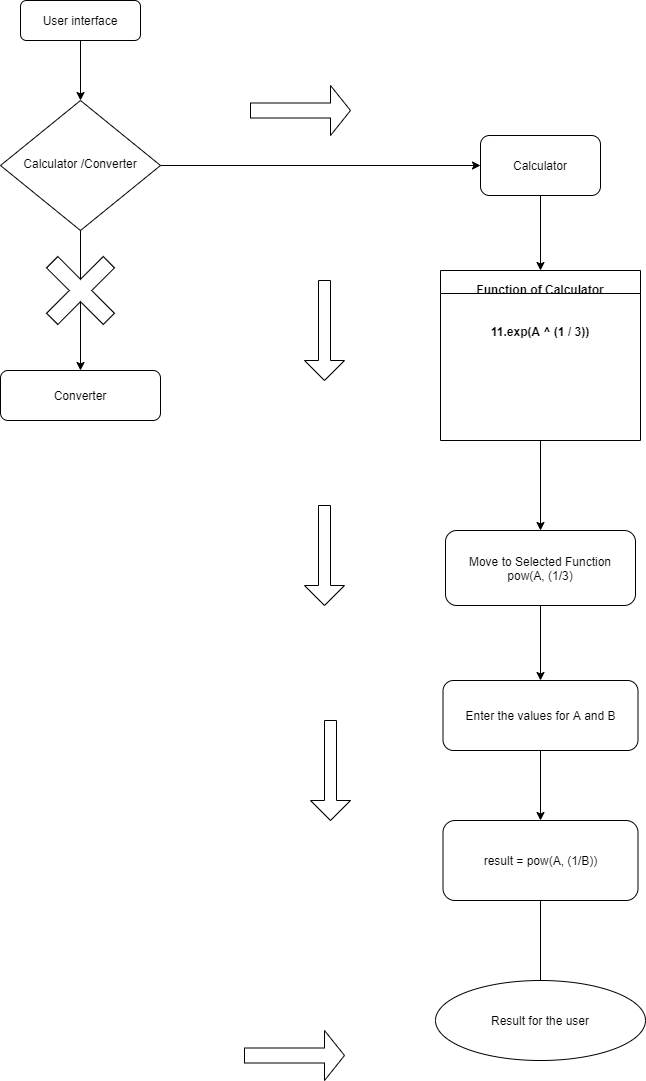

The diagram above was exported from draw.io. Its source (the exported page's mxGraphModel, read from the mxfile embedded in the PNG):
<mxGraphModel dx="460" dy="824" grid="1" gridSize="10" guides="1" tooltips="1" connect="1" arrows="1" fold="1" page="1" pageScale="1" pageWidth="827" pageHeight="1169" math="0" shadow="0">
  <root>
    <mxCell id="WIyWlLk6GJQsqaUBKTNV-0" />
    <mxCell id="WIyWlLk6GJQsqaUBKTNV-1" parent="WIyWlLk6GJQsqaUBKTNV-0" />
    <mxCell id="woiIGtfiR9zEG-T-wFo3-4" style="edgeStyle=orthogonalEdgeStyle;rounded=0;orthogonalLoop=1;jettySize=auto;html=1;exitX=0.5;exitY=1;exitDx=0;exitDy=0;entryX=0.5;entryY=0;entryDx=0;entryDy=0;" parent="WIyWlLk6GJQsqaUBKTNV-1" source="WIyWlLk6GJQsqaUBKTNV-3" target="WIyWlLk6GJQsqaUBKTNV-6" edge="1">
      <mxGeometry relative="1" as="geometry" />
    </mxCell>
    <mxCell id="WIyWlLk6GJQsqaUBKTNV-3" value="User interface&lt;br&gt;" style="rounded=1;whiteSpace=wrap;html=1;fontSize=12;glass=0;strokeWidth=1;shadow=0;" parent="WIyWlLk6GJQsqaUBKTNV-1" vertex="1">
      <mxGeometry x="90" y="30" width="120" height="40" as="geometry" />
    </mxCell>
    <mxCell id="woiIGtfiR9zEG-T-wFo3-5" style="edgeStyle=orthogonalEdgeStyle;rounded=0;orthogonalLoop=1;jettySize=auto;html=1;entryX=0;entryY=0.5;entryDx=0;entryDy=0;" parent="WIyWlLk6GJQsqaUBKTNV-1" source="WIyWlLk6GJQsqaUBKTNV-6" target="woiIGtfiR9zEG-T-wFo3-0" edge="1">
      <mxGeometry relative="1" as="geometry" />
    </mxCell>
    <mxCell id="3kft3gkb5o3B5D04hbvh-4" value="" style="edgeStyle=orthogonalEdgeStyle;rounded=0;orthogonalLoop=1;jettySize=auto;html=1;" parent="WIyWlLk6GJQsqaUBKTNV-1" source="WIyWlLk6GJQsqaUBKTNV-6" target="woiIGtfiR9zEG-T-wFo3-19" edge="1">
      <mxGeometry relative="1" as="geometry" />
    </mxCell>
    <mxCell id="WIyWlLk6GJQsqaUBKTNV-6" value="Calculator /Converter" style="rhombus;whiteSpace=wrap;html=1;shadow=0;fontFamily=Helvetica;fontSize=12;align=center;strokeWidth=1;spacing=6;spacingTop=-4;" parent="WIyWlLk6GJQsqaUBKTNV-1" vertex="1">
      <mxGeometry x="70" y="130" width="160" height="130" as="geometry" />
    </mxCell>
    <mxCell id="woiIGtfiR9zEG-T-wFo3-8" style="edgeStyle=orthogonalEdgeStyle;rounded=0;orthogonalLoop=1;jettySize=auto;html=1;exitX=0.5;exitY=1;exitDx=0;exitDy=0;entryX=0.5;entryY=0;entryDx=0;entryDy=0;" parent="WIyWlLk6GJQsqaUBKTNV-1" source="woiIGtfiR9zEG-T-wFo3-0" target="woiIGtfiR9zEG-T-wFo3-7" edge="1">
      <mxGeometry relative="1" as="geometry" />
    </mxCell>
    <mxCell id="woiIGtfiR9zEG-T-wFo3-0" value="Calculator" style="rounded=1;whiteSpace=wrap;html=1;" parent="WIyWlLk6GJQsqaUBKTNV-1" vertex="1">
      <mxGeometry x="550" y="165" width="120" height="60" as="geometry" />
    </mxCell>
    <mxCell id="woiIGtfiR9zEG-T-wFo3-13" style="edgeStyle=orthogonalEdgeStyle;rounded=0;orthogonalLoop=1;jettySize=auto;html=1;exitX=0.5;exitY=1;exitDx=0;exitDy=0;entryX=0.5;entryY=0;entryDx=0;entryDy=0;" parent="WIyWlLk6GJQsqaUBKTNV-1" source="woiIGtfiR9zEG-T-wFo3-7" target="woiIGtfiR9zEG-T-wFo3-10" edge="1">
      <mxGeometry relative="1" as="geometry" />
    </mxCell>
    <mxCell id="woiIGtfiR9zEG-T-wFo3-7" value="&#10;&#10;&#10;&#10;Function of Calculator&#10;&#10;&#10;11.exp(A ^ (1 / 3))" style="swimlane;" parent="WIyWlLk6GJQsqaUBKTNV-1" vertex="1">
      <mxGeometry x="510" y="300" width="200" height="170" as="geometry" />
    </mxCell>
    <mxCell id="woiIGtfiR9zEG-T-wFo3-12" style="edgeStyle=orthogonalEdgeStyle;rounded=0;orthogonalLoop=1;jettySize=auto;html=1;exitX=0.5;exitY=1;exitDx=0;exitDy=0;entryX=0.5;entryY=0;entryDx=0;entryDy=0;" parent="WIyWlLk6GJQsqaUBKTNV-1" source="woiIGtfiR9zEG-T-wFo3-10" target="woiIGtfiR9zEG-T-wFo3-11" edge="1">
      <mxGeometry relative="1" as="geometry" />
    </mxCell>
    <mxCell id="woiIGtfiR9zEG-T-wFo3-10" value="Move to Selected Function&lt;br&gt;pow(A, (1/3)" style="rounded=1;whiteSpace=wrap;html=1;" parent="WIyWlLk6GJQsqaUBKTNV-1" vertex="1">
      <mxGeometry x="515" y="560" width="190" height="75" as="geometry" />
    </mxCell>
    <mxCell id="woiIGtfiR9zEG-T-wFo3-15" style="edgeStyle=orthogonalEdgeStyle;rounded=0;orthogonalLoop=1;jettySize=auto;html=1;entryX=0.5;entryY=0;entryDx=0;entryDy=0;" parent="WIyWlLk6GJQsqaUBKTNV-1" source="woiIGtfiR9zEG-T-wFo3-11" target="woiIGtfiR9zEG-T-wFo3-14" edge="1">
      <mxGeometry relative="1" as="geometry" />
    </mxCell>
    <mxCell id="woiIGtfiR9zEG-T-wFo3-11" value="Enter the values for A and B" style="rounded=1;whiteSpace=wrap;html=1;" parent="WIyWlLk6GJQsqaUBKTNV-1" vertex="1">
      <mxGeometry x="512.5" y="710" width="195" height="70" as="geometry" />
    </mxCell>
    <mxCell id="woiIGtfiR9zEG-T-wFo3-17" value="" style="edgeStyle=orthogonalEdgeStyle;rounded=0;orthogonalLoop=1;jettySize=auto;html=1;" parent="WIyWlLk6GJQsqaUBKTNV-1" source="woiIGtfiR9zEG-T-wFo3-14" edge="1">
      <mxGeometry relative="1" as="geometry">
        <mxPoint x="610" y="1050" as="targetPoint" />
      </mxGeometry>
    </mxCell>
    <mxCell id="woiIGtfiR9zEG-T-wFo3-14" value="result = pow(A, (1/B))" style="rounded=1;whiteSpace=wrap;html=1;" parent="WIyWlLk6GJQsqaUBKTNV-1" vertex="1">
      <mxGeometry x="512.5" y="850" width="195" height="80" as="geometry" />
    </mxCell>
    <mxCell id="woiIGtfiR9zEG-T-wFo3-18" value="Result for the user" style="ellipse;whiteSpace=wrap;html=1;" parent="WIyWlLk6GJQsqaUBKTNV-1" vertex="1">
      <mxGeometry x="505" y="1010" width="210" height="80" as="geometry" />
    </mxCell>
    <mxCell id="woiIGtfiR9zEG-T-wFo3-19" value="Converter" style="rounded=1;whiteSpace=wrap;html=1;" parent="WIyWlLk6GJQsqaUBKTNV-1" vertex="1">
      <mxGeometry x="70" y="400" width="160" height="50" as="geometry" />
    </mxCell>
    <mxCell id="3kft3gkb5o3B5D04hbvh-5" value="" style="shape=cross;whiteSpace=wrap;html=1;rotation=-45;" parent="WIyWlLk6GJQsqaUBKTNV-1" vertex="1">
      <mxGeometry x="110" y="280" width="80" height="80" as="geometry" />
    </mxCell>
    <mxCell id="3kft3gkb5o3B5D04hbvh-6" value="" style="shape=singleArrow;direction=south;whiteSpace=wrap;html=1;" parent="WIyWlLk6GJQsqaUBKTNV-1" vertex="1">
      <mxGeometry x="374" y="310" width="40" height="100" as="geometry" />
    </mxCell>
    <mxCell id="3kft3gkb5o3B5D04hbvh-7" value="" style="shape=singleArrow;direction=south;whiteSpace=wrap;html=1;" parent="WIyWlLk6GJQsqaUBKTNV-1" vertex="1">
      <mxGeometry x="374" y="535" width="40" height="100" as="geometry" />
    </mxCell>
    <mxCell id="3kft3gkb5o3B5D04hbvh-8" value="" style="shape=singleArrow;direction=south;whiteSpace=wrap;html=1;" parent="WIyWlLk6GJQsqaUBKTNV-1" vertex="1">
      <mxGeometry x="380" y="750" width="40" height="100" as="geometry" />
    </mxCell>
    <mxCell id="3kft3gkb5o3B5D04hbvh-10" value="" style="shape=singleArrow;whiteSpace=wrap;html=1;" parent="WIyWlLk6GJQsqaUBKTNV-1" vertex="1">
      <mxGeometry x="314" y="1060" width="100" height="50" as="geometry" />
    </mxCell>
    <mxCell id="3kft3gkb5o3B5D04hbvh-11" value="" style="shape=singleArrow;whiteSpace=wrap;html=1;" parent="WIyWlLk6GJQsqaUBKTNV-1" vertex="1">
      <mxGeometry x="320" y="115" width="100" height="50" as="geometry" />
    </mxCell>
  </root>
</mxGraphModel>